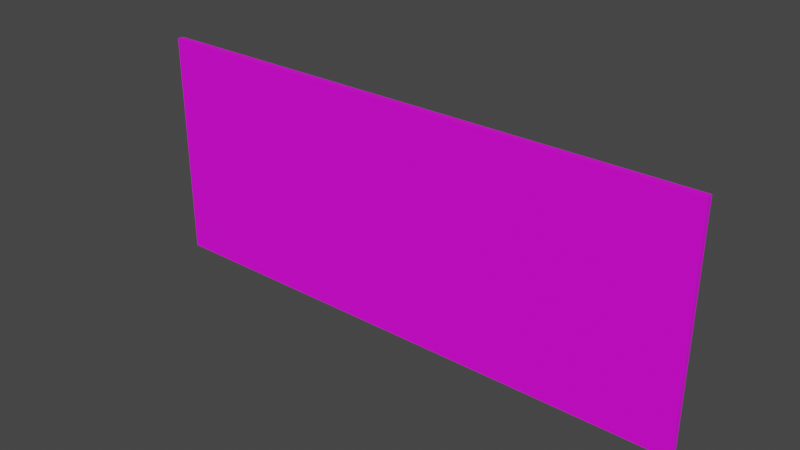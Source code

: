 # Source: AT_Tiny.blend  (saved by Blender 3.4.6; exported with 4.5.12 LTS)
import bpy
from mathutils import Matrix  # noqa: F401  (used for matrix-valued properties, if any)

bpy.ops.wm.read_factory_settings(use_empty=True)
scene = bpy.context.scene
scene.name = 'Scene'

# ---- images (referenced by path relative to the original .blend; pixels are not part of the script)
import os
ASSET_DIR = os.environ.get("B2B_ASSET_DIR", "")  # directory of the original .blend (textures are referenced by path, not embedded)
HERE = os.path.dirname(os.path.abspath(__file__))  # packed textures are extracted next to this script under _unpacked/

def load_image(name, relpath, width, height, colorspace="sRGB"):
    """Load a texture the original file referenced (path relative to the .blend, or extracted next to this script)."""
    p = next((c for c in (os.path.join(HERE, relpath), os.path.join(ASSET_DIR, relpath)) if relpath and os.path.exists(c)), "")
    if p:
        img = bpy.data.images.load(p, check_existing=True)
        img.name = name
    else:  # same state as the original file: an image datablock whose file is absent (Cycles renders it pink)
        img = bpy.data.images.new(name, width, height)
        img.source = "FILE"
        img.filepath = "//" + (relpath or name)
    img.colorspace_settings.name = colorspace
    return img
img_at_tiny_uv_texture_png = load_image('AT_Tiny_UV_Texture.png', 'AT_Tiny_UV_Texture.png', 1024, 1024, 'sRGB')

# ---- materials (node trees are filled in below, after node groups)
mat_material_001 = bpy.data.materials.new('Material.001')
mat_material_001.use_transparent_shadow = False

# ---- material node trees
mat_material_001.use_nodes = True; mat_material_001.node_tree.nodes.clear()
_N = mat_material_001.node_tree.nodes; _L = mat_material_001.node_tree.links
n0 = _N.new('ShaderNodeBsdfPrincipled'); n0.name = 'Principled BSDF'; n0.location = (10, 300)
n0.distribution = 'GGX'
n0.subsurface_method = 'RANDOM_WALK_SKIN'
n0.inputs[3].default_value = 1.45
n0.inputs[27].default_value = (0.0, 0.0, 0.0, 1.0)
n0.inputs[28].default_value = 1.0
n1 = _N.new('ShaderNodeOutputMaterial'); n1.name = 'Material Output'; n1.location = (300, 300)
n2 = _N.new('ShaderNodeTexImage'); n2.name = 'Image Texture'; n2.location = (-459, 202)
n2.image = img_at_tiny_uv_texture_png
_L.new(n0.outputs[0], n1.inputs[0])
_L.new(n2.outputs[0], n0.inputs[0])
n1.is_active_output = True

# ---- world
world_world = bpy.data.worlds.new('World'); scene.world = world_world
world_world.use_nodes = True; world_world.node_tree.nodes.clear()
_N = world_world.node_tree.nodes; _L = world_world.node_tree.links
n0 = _N.new('ShaderNodeOutputWorld'); n0.name = 'World Output'; n0.location = (300, 300)
n1 = _N.new('ShaderNodeBackground'); n1.name = 'Background'; n1.location = (10, 300)
n1.inputs[0].default_value = (0.05088, 0.05088, 0.05088, 1.0)
_L.new(n1.outputs[0], n0.inputs[0])
n0.is_active_output = True
world_world.color = (0.05088, 0.05088, 0.05088)
world_world.use_sun_shadow = False
world_world.sun_shadow_jitter_overblur = 0.0

# ---- meshes
me_cube = bpy.data.meshes.new('Cube')
me_cube.from_pydata([(-22.0, 0.25, -9.0), (-22.0, 0.25, 9.0), (-22.0, -0.25, -9.0), (-22.0, -0.25, 9.0), (22.0, 0.25, -9.0), (22.0, 0.25, 9.0), (22.0, -0.25, -9.0), (22.0, -0.25, 9.0)], [], [(0, 1, 3, 2), (2, 3, 7, 6), (6, 7, 5, 4), (4, 5, 1, 0), (2, 6, 4, 0), (7, 3, 1, 5)])
_uv = me_cube.uv_layers.new(name='UVMap')
_uv.uv.foreach_set('vector', [0.8523, 0.4091, 0.8523, 0.8182, 0.8409, 0.8182, 0.8409, 0.4091, 0.4091, 1.0, 0.0, 1.0, 0.0, 0.0, 0.4091, 0.0, 0.8523, 0.0, 0.8523, 0.4091, 0.8409, 0.4091, 0.8409, 0.0, 0.8182, 1.0, 0.4091, 1.0, 0.4091, 0.0, 0.8182, 0.0, 0.8182, 1.0, 0.8182, 0.0, 0.8295, 0.0, 0.8295, 1.0, 0.8295, 1.0, 0.8295, 0.0, 0.8409, 0.0, 0.8409, 1.0])
me_cube.materials.append(mat_material_001)
me_cube.update()

# ---- objects
ob_reference = bpy.data.objects.new('Reference', None)
ob_board = bpy.data.objects.new('Board', me_cube)

# ---- transforms, parenting, visibility, modifiers, constraints
ob_reference.location = (0.08493, 2.944e-06, -0.5096)
ob_reference.rotation_euler = (1.571, -0.0, -0.0)
ob_reference.scale = (9.367, 9.367, 9.367)
ob_reference.empty_display_type = 'IMAGE'
ob_reference.empty_display_size = 4.896
ob_reference.empty_image_offset = (-0.5, -0.5106)
ob_reference.use_empty_image_alpha = True
ob_reference.color = (1.0, 1.0, 1.0, 0.3465)
ob_reference.hide_select = True
ob_board.location = (0.0, 0.0, 9.201)

# ---- collection membership
scene.collection.objects.link(ob_reference)
scene.collection.objects.link(ob_board)

# ---- scene / render settings (as saved in the file)
scene.frame_start = 1; scene.frame_end = 250; scene.frame_set(0)
scene.render.engine = 'BLENDER_EEVEE_NEXT'
scene.cycles.sampling_pattern = 'TABULATED_SOBOL'
scene.cycles.use_light_tree = False
scene.view_settings.view_transform = 'Filmic'
scene.unit_settings.scale_length = 0.001
bpy.context.view_layer.update()

# ---- added for rendering (the .blend has no active camera and no usable light): camera, sun
cam_auto = bpy.data.cameras.new('AutoCamera')
cam_auto.lens = 50.0
cam_auto.sensor_width = 36.0
cam_auto.clip_end = 1000.0
ob_auto_camera = bpy.data.objects.new('AutoCamera', cam_auto)
scene.collection.objects.link(ob_auto_camera)
ob_auto_camera.location = (43.9871, -52.7845, 44.3908)
ob_auto_camera.rotation_euler = (1.09748, -7.21219e-08, 0.694738)
scene.camera = ob_auto_camera
light_auto_sun = bpy.data.lights.new('AutoSun', 'SUN')
light_auto_sun.energy = 3.0
light_auto_sun.angle = 0.0523599
ob_auto_sun = bpy.data.objects.new('AutoSun', light_auto_sun)
scene.collection.objects.link(ob_auto_sun)
ob_auto_sun.rotation_euler = (0.872665, 0.174533, 0.523599)
bpy.context.view_layer.update()
